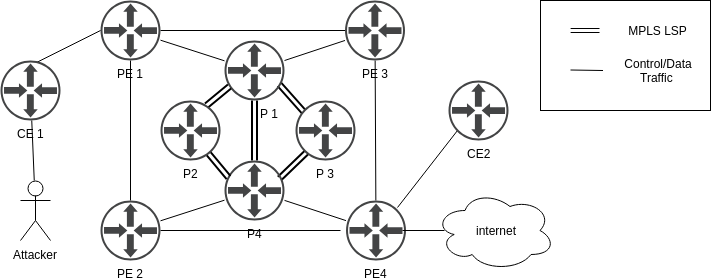

The diagram above was exported from draw.io. Its source (the exported page's mxGraphModel, read from the mxfile embedded in the PNG):
<mxGraphModel dx="1327" dy="1927" grid="1" gridSize="10" guides="1" tooltips="1" connect="1" arrows="1" fold="1" page="1" pageScale="1" pageWidth="850" pageHeight="1100" math="0" shadow="0">
  <root>
    <mxCell id="0" />
    <mxCell id="1" parent="0" />
    <mxCell id="bO3Yr9LCyG9otIBrAQnv-14" value="" style="edgeStyle=none;rounded=0;orthogonalLoop=1;jettySize=auto;html=1;endArrow=none;endFill=0;" parent="1" source="bO3Yr9LCyG9otIBrAQnv-2" target="bO3Yr9LCyG9otIBrAQnv-5" edge="1">
      <mxGeometry relative="1" as="geometry">
        <mxPoint x="340" y="-930" as="targetPoint" />
      </mxGeometry>
    </mxCell>
    <mxCell id="bO3Yr9LCyG9otIBrAQnv-15" value="" style="edgeStyle=none;rounded=0;orthogonalLoop=1;jettySize=auto;html=1;endArrow=none;endFill=0;" parent="1" source="bO3Yr9LCyG9otIBrAQnv-2" target="bO3Yr9LCyG9otIBrAQnv-3" edge="1">
      <mxGeometry relative="1" as="geometry">
        <mxPoint x="230" y="-820" as="targetPoint" />
      </mxGeometry>
    </mxCell>
    <mxCell id="bO3Yr9LCyG9otIBrAQnv-18" value="" style="edgeStyle=none;rounded=0;orthogonalLoop=1;jettySize=auto;html=1;endArrow=none;endFill=0;" parent="1" source="bO3Yr9LCyG9otIBrAQnv-2" target="bO3Yr9LCyG9otIBrAQnv-4" edge="1">
      <mxGeometry relative="1" as="geometry">
        <mxPoint x="340" y="-930" as="targetPoint" />
      </mxGeometry>
    </mxCell>
    <mxCell id="bO3Yr9LCyG9otIBrAQnv-2" value="PE 1" style="pointerEvents=1;shadow=0;dashed=0;html=1;strokeColor=none;fillColor=#434445;aspect=fixed;labelPosition=center;verticalLabelPosition=bottom;verticalAlign=top;align=center;outlineConnect=0;shape=mxgraph.vvd.physical_upstream_router;" parent="1" vertex="1">
      <mxGeometry x="200" y="-960" width="60" height="60" as="geometry" />
    </mxCell>
    <mxCell id="bO3Yr9LCyG9otIBrAQnv-13" value="" style="edgeStyle=none;rounded=0;orthogonalLoop=1;jettySize=auto;html=1;endArrow=none;endFill=0;" parent="1" source="bO3Yr9LCyG9otIBrAQnv-3" target="bO3Yr9LCyG9otIBrAQnv-7" edge="1">
      <mxGeometry relative="1" as="geometry">
        <mxPoint x="340" y="-730" as="targetPoint" />
      </mxGeometry>
    </mxCell>
    <mxCell id="bO3Yr9LCyG9otIBrAQnv-17" value="" style="edgeStyle=none;rounded=0;orthogonalLoop=1;jettySize=auto;html=1;endArrow=none;endFill=0;entryX=-0.092;entryY=0.5;entryDx=0;entryDy=0;entryPerimeter=0;" parent="1" source="bO3Yr9LCyG9otIBrAQnv-3" target="bO3Yr9LCyG9otIBrAQnv-6" edge="1">
      <mxGeometry relative="1" as="geometry">
        <mxPoint x="340" y="-730" as="targetPoint" />
      </mxGeometry>
    </mxCell>
    <mxCell id="bO3Yr9LCyG9otIBrAQnv-3" value="PE 2" style="pointerEvents=1;shadow=0;dashed=0;html=1;strokeColor=none;fillColor=#434445;aspect=fixed;labelPosition=center;verticalLabelPosition=bottom;verticalAlign=top;align=center;outlineConnect=0;shape=mxgraph.vvd.physical_upstream_router;" parent="1" vertex="1">
      <mxGeometry x="200" y="-760" width="60" height="60" as="geometry" />
    </mxCell>
    <mxCell id="bO3Yr9LCyG9otIBrAQnv-19" value="" style="edgeStyle=none;rounded=0;orthogonalLoop=1;jettySize=auto;html=1;endArrow=none;endFill=0;" parent="1" source="bO3Yr9LCyG9otIBrAQnv-4" target="bO3Yr9LCyG9otIBrAQnv-6" edge="1">
      <mxGeometry relative="1" as="geometry">
        <mxPoint x="474.5" y="-820" as="targetPoint" />
      </mxGeometry>
    </mxCell>
    <mxCell id="bO3Yr9LCyG9otIBrAQnv-4" value="PE 3" style="pointerEvents=1;shadow=0;dashed=0;html=1;strokeColor=none;fillColor=#434445;aspect=fixed;labelPosition=center;verticalLabelPosition=bottom;verticalAlign=top;align=center;outlineConnect=0;shape=mxgraph.vvd.physical_upstream_router;" parent="1" vertex="1">
      <mxGeometry x="444.5" y="-960" width="60" height="60" as="geometry" />
    </mxCell>
    <mxCell id="bO3Yr9LCyG9otIBrAQnv-20" value="" style="edgeStyle=none;rounded=0;orthogonalLoop=1;jettySize=auto;html=1;endArrow=none;endFill=0;" parent="1" source="bO3Yr9LCyG9otIBrAQnv-5" target="bO3Yr9LCyG9otIBrAQnv-4" edge="1">
      <mxGeometry relative="1" as="geometry">
        <mxPoint x="464" y="-890" as="targetPoint" />
      </mxGeometry>
    </mxCell>
    <mxCell id="bO3Yr9LCyG9otIBrAQnv-21" value="" style="edgeStyle=none;rounded=0;orthogonalLoop=1;jettySize=auto;html=1;endArrow=none;endFill=0;shape=link;strokeWidth=2;" parent="1" source="bO3Yr9LCyG9otIBrAQnv-5" target="bO3Yr9LCyG9otIBrAQnv-7" edge="1">
      <mxGeometry relative="1" as="geometry" />
    </mxCell>
    <mxCell id="Z4cn4I3X-ZWzb6KbVKMn-10" value="" style="edgeStyle=none;shape=link;rounded=0;orthogonalLoop=1;jettySize=auto;html=1;endArrow=none;endFill=0;strokeWidth=2;entryX=0.133;entryY=0.189;entryDx=0;entryDy=0;entryPerimeter=0;exitX=0.923;exitY=0.73;exitDx=0;exitDy=0;exitPerimeter=0;" parent="1" source="bO3Yr9LCyG9otIBrAQnv-5" target="Z4cn4I3X-ZWzb6KbVKMn-2" edge="1">
      <mxGeometry relative="1" as="geometry">
        <mxPoint x="464" y="-890" as="targetPoint" />
      </mxGeometry>
    </mxCell>
    <mxCell id="bO3Yr9LCyG9otIBrAQnv-5" value="&amp;nbsp; &amp;nbsp; &amp;nbsp; &amp;nbsp; &amp;nbsp;P 1" style="pointerEvents=1;shadow=0;dashed=0;html=1;strokeColor=none;fillColor=#434445;aspect=fixed;labelPosition=center;verticalLabelPosition=bottom;verticalAlign=top;align=center;outlineConnect=0;shape=mxgraph.vvd.physical_upstream_router;" parent="1" vertex="1">
      <mxGeometry x="324" y="-920" width="60" height="60" as="geometry" />
    </mxCell>
    <mxCell id="bO3Yr9LCyG9otIBrAQnv-6" value="PE4" style="pointerEvents=1;shadow=0;dashed=0;html=1;strokeColor=none;fillColor=#434445;aspect=fixed;labelPosition=center;verticalLabelPosition=bottom;verticalAlign=top;align=center;outlineConnect=0;shape=mxgraph.vvd.physical_upstream_router;" parent="1" vertex="1">
      <mxGeometry x="445.5" y="-760" width="60" height="60" as="geometry" />
    </mxCell>
    <mxCell id="bO3Yr9LCyG9otIBrAQnv-16" value="" style="edgeStyle=none;rounded=0;orthogonalLoop=1;jettySize=auto;html=1;endArrow=none;endFill=0;" parent="1" source="bO3Yr9LCyG9otIBrAQnv-7" target="bO3Yr9LCyG9otIBrAQnv-6" edge="1">
      <mxGeometry relative="1" as="geometry">
        <mxPoint x="464" y="-770" as="targetPoint" />
      </mxGeometry>
    </mxCell>
    <mxCell id="Z4cn4I3X-ZWzb6KbVKMn-9" value="" style="edgeStyle=none;shape=link;rounded=0;orthogonalLoop=1;jettySize=auto;html=1;endArrow=none;endFill=0;strokeWidth=2;entryX=0.18;entryY=0.863;entryDx=0;entryDy=0;entryPerimeter=0;exitX=0.922;exitY=0.3;exitDx=0;exitDy=0;exitPerimeter=0;" parent="1" source="bO3Yr9LCyG9otIBrAQnv-7" target="Z4cn4I3X-ZWzb6KbVKMn-2" edge="1">
      <mxGeometry relative="1" as="geometry">
        <mxPoint x="464" y="-770" as="targetPoint" />
      </mxGeometry>
    </mxCell>
    <mxCell id="bO3Yr9LCyG9otIBrAQnv-7" value="P4" style="pointerEvents=1;shadow=0;dashed=0;html=1;strokeColor=none;fillColor=#434445;aspect=fixed;labelPosition=center;verticalLabelPosition=bottom;verticalAlign=top;align=center;outlineConnect=0;shape=mxgraph.vvd.physical_upstream_router;" parent="1" vertex="1">
      <mxGeometry x="324" y="-800" width="60" height="60" as="geometry" />
    </mxCell>
    <mxCell id="bO3Yr9LCyG9otIBrAQnv-23" value="" style="edgeStyle=none;rounded=0;orthogonalLoop=1;jettySize=auto;html=1;endArrow=none;endFill=0;entryX=0;entryY=0.5;entryDx=0;entryDy=0;entryPerimeter=0;exitX=0.601;exitY=0.029;exitDx=0;exitDy=0;exitPerimeter=0;" parent="1" source="bO3Yr9LCyG9otIBrAQnv-8" target="bO3Yr9LCyG9otIBrAQnv-2" edge="1">
      <mxGeometry relative="1" as="geometry">
        <mxPoint x="240" y="-870" as="targetPoint" />
      </mxGeometry>
    </mxCell>
    <mxCell id="bO3Yr9LCyG9otIBrAQnv-8" value="CE 1" style="pointerEvents=1;shadow=0;dashed=0;html=1;strokeColor=none;fillColor=#434445;aspect=fixed;labelPosition=center;verticalLabelPosition=bottom;verticalAlign=top;align=center;outlineConnect=0;shape=mxgraph.vvd.physical_upstream_router;" parent="1" vertex="1">
      <mxGeometry x="100" y="-900" width="60" height="60" as="geometry" />
    </mxCell>
    <mxCell id="bO3Yr9LCyG9otIBrAQnv-22" value="" style="edgeStyle=none;rounded=0;orthogonalLoop=1;jettySize=auto;html=1;endArrow=none;endFill=0;exitX=0.157;exitY=0.84;exitDx=0;exitDy=0;exitPerimeter=0;entryX=0.856;entryY=0.117;entryDx=0;entryDy=0;entryPerimeter=0;" parent="1" source="bO3Yr9LCyG9otIBrAQnv-9" target="bO3Yr9LCyG9otIBrAQnv-6" edge="1">
      <mxGeometry relative="1" as="geometry">
        <mxPoint x="468" y="-850" as="targetPoint" />
      </mxGeometry>
    </mxCell>
    <mxCell id="bO3Yr9LCyG9otIBrAQnv-9" value="CE2" style="pointerEvents=1;shadow=0;dashed=0;html=1;strokeColor=none;fillColor=#434445;aspect=fixed;labelPosition=center;verticalLabelPosition=bottom;verticalAlign=top;align=center;outlineConnect=0;shape=mxgraph.vvd.physical_upstream_router;" parent="1" vertex="1">
      <mxGeometry x="548" y="-880" width="60" height="60" as="geometry" />
    </mxCell>
    <mxCell id="xAvHmrUNP0P8OrrHf2wp-1" value="" style="rounded=0;whiteSpace=wrap;html=1;" parent="1" vertex="1">
      <mxGeometry x="640" y="-960" width="170" height="110" as="geometry" />
    </mxCell>
    <mxCell id="xAvHmrUNP0P8OrrHf2wp-2" value="" style="edgeStyle=none;rounded=0;orthogonalLoop=1;jettySize=auto;html=1;endArrow=none;endFill=0;shape=link;" parent="1" edge="1">
      <mxGeometry relative="1" as="geometry">
        <mxPoint x="670.125" y="-930" as="targetPoint" />
        <mxPoint x="699" y="-930" as="sourcePoint" />
      </mxGeometry>
    </mxCell>
    <mxCell id="xAvHmrUNP0P8OrrHf2wp-3" value="MPLS LSP" style="text;html=1;strokeColor=none;fillColor=none;align=center;verticalAlign=middle;whiteSpace=wrap;rounded=0;" parent="1" vertex="1">
      <mxGeometry x="725" y="-945" width="65" height="30" as="geometry" />
    </mxCell>
    <mxCell id="Z4cn4I3X-ZWzb6KbVKMn-4" value="" style="edgeStyle=none;shape=link;rounded=0;orthogonalLoop=1;jettySize=auto;html=1;endArrow=none;endFill=0;strokeWidth=2;exitX=0.8;exitY=0.889;exitDx=0;exitDy=0;exitPerimeter=0;entryX=0.07;entryY=0.277;entryDx=0;entryDy=0;entryPerimeter=0;" parent="1" source="Z4cn4I3X-ZWzb6KbVKMn-1" target="bO3Yr9LCyG9otIBrAQnv-7" edge="1">
      <mxGeometry relative="1" as="geometry">
        <mxPoint x="320" y="-770" as="targetPoint" />
      </mxGeometry>
    </mxCell>
    <mxCell id="Z4cn4I3X-ZWzb6KbVKMn-6" value="" style="edgeStyle=none;shape=link;rounded=0;orthogonalLoop=1;jettySize=auto;html=1;endArrow=none;endFill=0;strokeWidth=2;exitX=0.767;exitY=0.089;exitDx=0;exitDy=0;exitPerimeter=0;entryX=0.077;entryY=0.763;entryDx=0;entryDy=0;entryPerimeter=0;" parent="1" source="Z4cn4I3X-ZWzb6KbVKMn-1" target="bO3Yr9LCyG9otIBrAQnv-5" edge="1">
      <mxGeometry relative="1" as="geometry">
        <mxPoint x="330" y="-877" as="targetPoint" />
      </mxGeometry>
    </mxCell>
    <mxCell id="Z4cn4I3X-ZWzb6KbVKMn-1" value="P2" style="pointerEvents=1;shadow=0;dashed=0;html=1;strokeColor=none;fillColor=#434445;aspect=fixed;labelPosition=center;verticalLabelPosition=bottom;verticalAlign=top;align=center;outlineConnect=0;shape=mxgraph.vvd.physical_upstream_router;" parent="1" vertex="1">
      <mxGeometry x="260" y="-860" width="60" height="60" as="geometry" />
    </mxCell>
    <mxCell id="Z4cn4I3X-ZWzb6KbVKMn-2" value="P 3" style="pointerEvents=1;shadow=0;dashed=0;html=1;strokeColor=none;fillColor=#434445;aspect=fixed;labelPosition=center;verticalLabelPosition=bottom;verticalAlign=top;align=center;outlineConnect=0;shape=mxgraph.vvd.physical_upstream_router;" parent="1" vertex="1">
      <mxGeometry x="395" y="-860" width="60" height="60" as="geometry" />
    </mxCell>
    <mxCell id="Z4cn4I3X-ZWzb6KbVKMn-13" value="" style="edgeStyle=none;rounded=0;orthogonalLoop=1;jettySize=auto;html=1;endArrow=none;endFill=0;strokeWidth=1;" parent="1" source="Z4cn4I3X-ZWzb6KbVKMn-11" target="bO3Yr9LCyG9otIBrAQnv-8" edge="1">
      <mxGeometry relative="1" as="geometry" />
    </mxCell>
    <mxCell id="Z4cn4I3X-ZWzb6KbVKMn-11" value="Attacker" style="shape=umlActor;verticalLabelPosition=bottom;labelBackgroundColor=#ffffff;verticalAlign=top;html=1;outlineConnect=0;" parent="1" vertex="1">
      <mxGeometry x="120" y="-780" width="30" height="60" as="geometry" />
    </mxCell>
    <mxCell id="PqGCI3vN0VATfJBplToJ-1" value="" style="edgeStyle=none;rounded=0;orthogonalLoop=1;jettySize=auto;html=1;endArrow=none;endFill=0;" parent="1" edge="1">
      <mxGeometry relative="1" as="geometry">
        <mxPoint x="702.5" y="-890" as="targetPoint" />
        <mxPoint x="670" y="-890.5" as="sourcePoint" />
      </mxGeometry>
    </mxCell>
    <mxCell id="PqGCI3vN0VATfJBplToJ-2" value="Control/Data&lt;br&gt;Traffic&amp;nbsp;&lt;br&gt;" style="text;html=1;strokeColor=none;fillColor=none;align=center;verticalAlign=middle;whiteSpace=wrap;rounded=0;" parent="1" vertex="1">
      <mxGeometry x="725" y="-905" width="65" height="30" as="geometry" />
    </mxCell>
    <mxCell id="SguW5ah42ybF_46LGj5G-1" value="" style="edgeStyle=none;rounded=0;orthogonalLoop=1;jettySize=auto;html=1;endArrow=none;endFill=0;strokeWidth=1;entryX=0.075;entryY=0.5;entryDx=0;entryDy=0;entryPerimeter=0;" parent="1" target="SguW5ah42ybF_46LGj5G-2" edge="1">
      <mxGeometry relative="1" as="geometry">
        <mxPoint x="502" y="-730" as="sourcePoint" />
      </mxGeometry>
    </mxCell>
    <mxCell id="SguW5ah42ybF_46LGj5G-2" value="internet" style="ellipse;shape=cloud;whiteSpace=wrap;html=1;" parent="1" vertex="1">
      <mxGeometry x="534.5" y="-770" width="120" height="80" as="geometry" />
    </mxCell>
  </root>
</mxGraphModel>